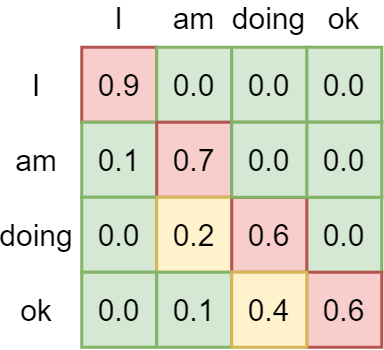

The diagram above was exported from draw.io. Its source (the exported page's mxGraphModel, read from the mxfile embedded in the PNG):
<mxGraphModel dx="2980" dy="1120" grid="1" gridSize="10" guides="1" tooltips="1" connect="1" arrows="1" fold="1" page="1" pageScale="1" pageWidth="827" pageHeight="1169" math="0" shadow="0">
  <root>
    <mxCell id="0" />
    <mxCell id="1" parent="0" />
    <mxCell id="2" value="0.9" style="rounded=0;whiteSpace=wrap;html=1;strokeColor=#b85450;strokeWidth=2;fillColor=#f8cecc;fontSize=20;align=center;" vertex="1" parent="1">
      <mxGeometry x="2480" y="2330" width="50" height="50" as="geometry" />
    </mxCell>
    <mxCell id="3" value="0.0" style="rounded=0;whiteSpace=wrap;html=1;strokeColor=#82b366;strokeWidth=2;fillColor=#d5e8d4;fontSize=20;align=center;" vertex="1" parent="1">
      <mxGeometry x="2530" y="2330" width="50" height="50" as="geometry" />
    </mxCell>
    <mxCell id="4" value="0.0" style="rounded=0;whiteSpace=wrap;html=1;strokeColor=#82b366;strokeWidth=2;fillColor=#d5e8d4;fontSize=20;align=center;" vertex="1" parent="1">
      <mxGeometry x="2630" y="2330" width="50" height="50" as="geometry" />
    </mxCell>
    <mxCell id="5" value="0.0" style="rounded=0;whiteSpace=wrap;html=1;strokeColor=#82b366;strokeWidth=2;fillColor=#d5e8d4;fontSize=20;align=center;" vertex="1" parent="1">
      <mxGeometry x="2580" y="2330" width="50" height="50" as="geometry" />
    </mxCell>
    <mxCell id="6" value="0.1" style="rounded=0;whiteSpace=wrap;html=1;strokeColor=#82b366;strokeWidth=2;fillColor=#d5e8d4;fontSize=20;align=center;" vertex="1" parent="1">
      <mxGeometry x="2480" y="2380" width="50" height="50" as="geometry" />
    </mxCell>
    <mxCell id="7" value="0.7" style="rounded=0;whiteSpace=wrap;html=1;strokeColor=#b85450;strokeWidth=2;fillColor=#f8cecc;fontSize=20;align=center;" vertex="1" parent="1">
      <mxGeometry x="2530" y="2380" width="50" height="50" as="geometry" />
    </mxCell>
    <mxCell id="8" value="0.1" style="rounded=0;whiteSpace=wrap;html=1;strokeColor=#999999;strokeWidth=2;fillColor=#FFE599;fontSize=20;align=center;" vertex="1" parent="1">
      <mxGeometry x="2630" y="2380" width="50" height="50" as="geometry" />
    </mxCell>
    <mxCell id="9" value="0.1" style="rounded=0;whiteSpace=wrap;html=1;strokeColor=#999999;strokeWidth=2;fillColor=#FFE599;fontSize=20;align=center;" vertex="1" parent="1">
      <mxGeometry x="2580" y="2380" width="50" height="50" as="geometry" />
    </mxCell>
    <mxCell id="10" value="0.0" style="rounded=0;whiteSpace=wrap;html=1;strokeColor=#82b366;strokeWidth=2;fillColor=#d5e8d4;fontSize=20;align=center;" vertex="1" parent="1">
      <mxGeometry x="2480" y="2430" width="50" height="50" as="geometry" />
    </mxCell>
    <mxCell id="11" value="0.2" style="rounded=0;whiteSpace=wrap;html=1;strokeColor=#d6b656;strokeWidth=2;fillColor=#fff2cc;fontSize=20;align=center;" vertex="1" parent="1">
      <mxGeometry x="2530" y="2430" width="50" height="50" as="geometry" />
    </mxCell>
    <mxCell id="12" value="0.0" style="rounded=0;whiteSpace=wrap;html=1;strokeColor=#82b366;strokeWidth=2;fillColor=#d5e8d4;fontSize=20;align=center;" vertex="1" parent="1">
      <mxGeometry x="2630" y="2430" width="50" height="50" as="geometry" />
    </mxCell>
    <mxCell id="13" value="0.6" style="rounded=0;whiteSpace=wrap;html=1;strokeColor=#b85450;strokeWidth=2;fillColor=#f8cecc;fontSize=20;align=center;" vertex="1" parent="1">
      <mxGeometry x="2580" y="2430" width="50" height="50" as="geometry" />
    </mxCell>
    <mxCell id="14" value="0.0" style="rounded=0;whiteSpace=wrap;html=1;strokeColor=#82b366;strokeWidth=2;fillColor=#d5e8d4;fontSize=20;align=center;" vertex="1" parent="1">
      <mxGeometry x="2480" y="2480" width="50" height="50" as="geometry" />
    </mxCell>
    <mxCell id="15" value="0.1" style="rounded=0;whiteSpace=wrap;html=1;strokeColor=#82b366;strokeWidth=2;fillColor=#d5e8d4;fontSize=20;align=center;" vertex="1" parent="1">
      <mxGeometry x="2530" y="2480" width="50" height="50" as="geometry" />
    </mxCell>
    <mxCell id="16" value="0.6" style="rounded=0;whiteSpace=wrap;html=1;strokeColor=#b85450;strokeWidth=2;fillColor=#f8cecc;fontSize=20;align=center;" vertex="1" parent="1">
      <mxGeometry x="2630" y="2480" width="50" height="50" as="geometry" />
    </mxCell>
    <mxCell id="17" value="0.4" style="rounded=0;whiteSpace=wrap;html=1;strokeColor=#d6b656;strokeWidth=2;fillColor=#fff2cc;fontSize=20;align=center;" vertex="1" parent="1">
      <mxGeometry x="2580" y="2480" width="50" height="50" as="geometry" />
    </mxCell>
    <mxCell id="18" value="I" style="text;html=1;strokeColor=none;fillColor=none;align=center;verticalAlign=middle;whiteSpace=wrap;rounded=0;fontSize=20;" vertex="1" parent="1">
      <mxGeometry x="2430" y="2345" width="40" height="20" as="geometry" />
    </mxCell>
    <mxCell id="19" value="I" style="text;html=1;strokeColor=none;fillColor=none;align=center;verticalAlign=middle;whiteSpace=wrap;rounded=0;fontSize=20;" vertex="1" parent="1">
      <mxGeometry x="2485" y="2300" width="40" height="20" as="geometry" />
    </mxCell>
    <mxCell id="20" value="am" style="text;html=1;strokeColor=none;fillColor=none;align=center;verticalAlign=middle;whiteSpace=wrap;rounded=0;fontSize=20;" vertex="1" parent="1">
      <mxGeometry x="2535" y="2300" width="40" height="20" as="geometry" />
    </mxCell>
    <mxCell id="21" value="doing" style="text;html=1;strokeColor=none;fillColor=none;align=center;verticalAlign=middle;whiteSpace=wrap;rounded=0;fontSize=20;" vertex="1" parent="1">
      <mxGeometry x="2585" y="2300" width="40" height="20" as="geometry" />
    </mxCell>
    <mxCell id="22" value="ok" style="text;html=1;strokeColor=none;fillColor=none;align=center;verticalAlign=middle;whiteSpace=wrap;rounded=0;fontSize=20;" vertex="1" parent="1">
      <mxGeometry x="2635" y="2300" width="40" height="20" as="geometry" />
    </mxCell>
    <mxCell id="23" value="am" style="text;html=1;strokeColor=none;fillColor=none;align=center;verticalAlign=middle;whiteSpace=wrap;rounded=0;fontSize=20;" vertex="1" parent="1">
      <mxGeometry x="2430" y="2395" width="40" height="20" as="geometry" />
    </mxCell>
    <mxCell id="24" value="doing" style="text;html=1;strokeColor=none;fillColor=none;align=center;verticalAlign=middle;whiteSpace=wrap;rounded=0;fontSize=20;" vertex="1" parent="1">
      <mxGeometry x="2430" y="2445" width="40" height="20" as="geometry" />
    </mxCell>
    <mxCell id="25" value="ok" style="text;html=1;strokeColor=none;fillColor=none;align=center;verticalAlign=middle;whiteSpace=wrap;rounded=0;fontSize=20;" vertex="1" parent="1">
      <mxGeometry x="2430" y="2495" width="40" height="20" as="geometry" />
    </mxCell>
    <mxCell id="26" value="0.0" style="rounded=0;whiteSpace=wrap;html=1;strokeColor=#82b366;strokeWidth=2;fillColor=#d5e8d4;fontSize=20;align=center;" vertex="1" parent="1">
      <mxGeometry x="2630" y="2380" width="50" height="50" as="geometry" />
    </mxCell>
    <mxCell id="27" value="0.0" style="rounded=0;whiteSpace=wrap;html=1;strokeColor=#82b366;strokeWidth=2;fillColor=#d5e8d4;fontSize=20;align=center;" vertex="1" parent="1">
      <mxGeometry x="2580" y="2380" width="50" height="50" as="geometry" />
    </mxCell>
  </root>
</mxGraphModel>